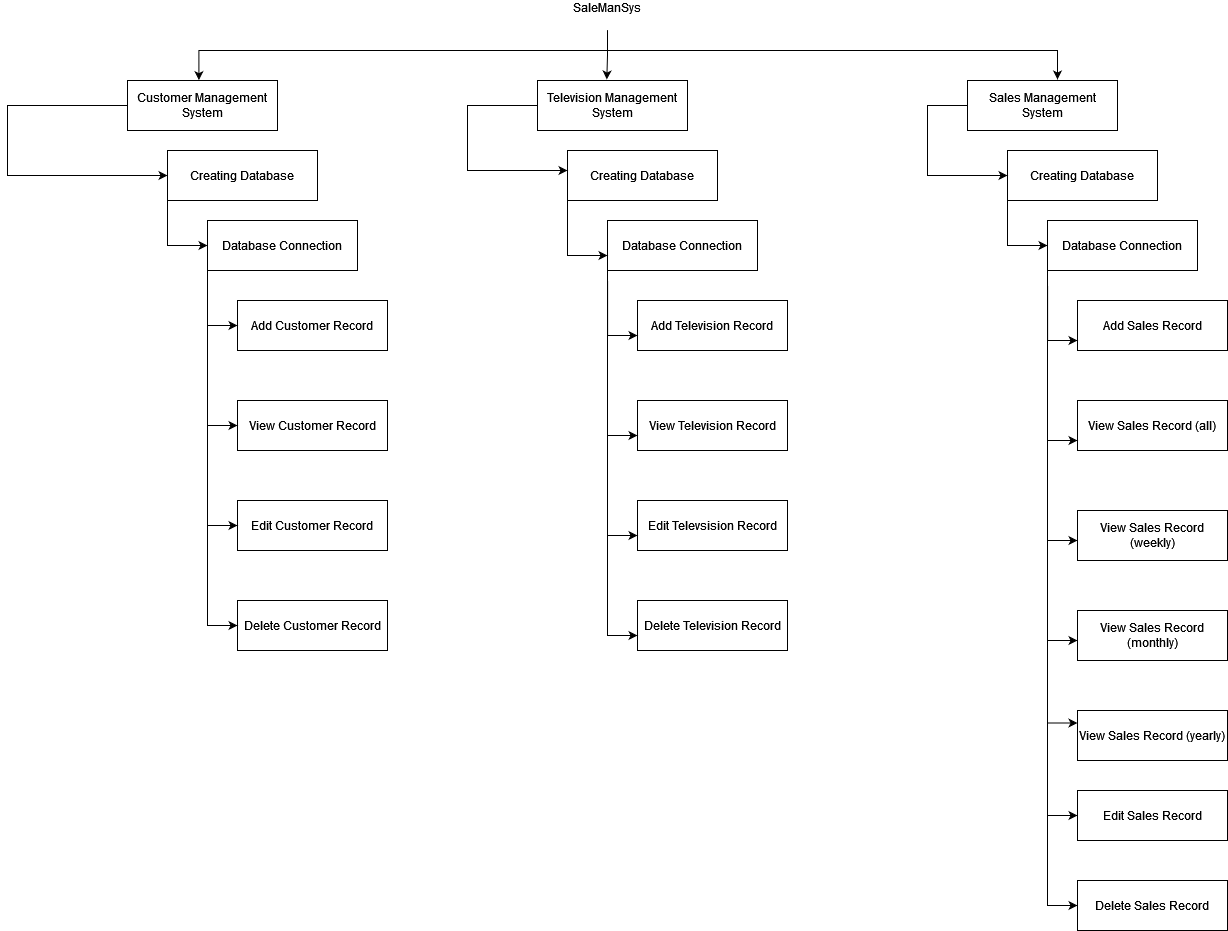

The diagram above was exported from draw.io. Its source (the exported page's mxGraphModel, read from the mxfile embedded in the PNG):
<mxGraphModel dx="2374" dy="1676" grid="1" gridSize="10" guides="1" tooltips="1" connect="1" arrows="1" fold="1" page="1" pageScale="1" pageWidth="850" pageHeight="1100" math="0" shadow="0">
  <root>
    <mxCell id="0" />
    <mxCell id="1" parent="0" />
    <mxCell id="JsZLJ9ZrS3PmmNwL4lGe-6" style="edgeStyle=orthogonalEdgeStyle;rounded=0;orthogonalLoop=1;jettySize=auto;html=1;entryX=0.462;entryY=-0.02;entryDx=0;entryDy=0;entryPerimeter=0;" edge="1" parent="1" source="JsZLJ9ZrS3PmmNwL4lGe-1" target="JsZLJ9ZrS3PmmNwL4lGe-3">
      <mxGeometry relative="1" as="geometry" />
    </mxCell>
    <mxCell id="JsZLJ9ZrS3PmmNwL4lGe-7" style="edgeStyle=orthogonalEdgeStyle;rounded=0;orthogonalLoop=1;jettySize=auto;html=1;entryX=0.476;entryY=-0.007;entryDx=0;entryDy=0;entryPerimeter=0;" edge="1" parent="1" source="JsZLJ9ZrS3PmmNwL4lGe-1" target="JsZLJ9ZrS3PmmNwL4lGe-2">
      <mxGeometry relative="1" as="geometry">
        <Array as="points">
          <mxPoint x="280" y="120" />
          <mxPoint x="-129" y="120" />
        </Array>
      </mxGeometry>
    </mxCell>
    <mxCell id="JsZLJ9ZrS3PmmNwL4lGe-8" style="edgeStyle=orthogonalEdgeStyle;rounded=0;orthogonalLoop=1;jettySize=auto;html=1;entryX=0.6;entryY=-0.02;entryDx=0;entryDy=0;entryPerimeter=0;" edge="1" parent="1" source="JsZLJ9ZrS3PmmNwL4lGe-1" target="JsZLJ9ZrS3PmmNwL4lGe-4">
      <mxGeometry relative="1" as="geometry">
        <Array as="points">
          <mxPoint x="280" y="120" />
          <mxPoint x="730" y="120" />
        </Array>
      </mxGeometry>
    </mxCell>
    <mxCell id="JsZLJ9ZrS3PmmNwL4lGe-1" value="&lt;div&gt;SaleManSys&lt;/div&gt;&lt;div&gt;&lt;br&gt;&lt;/div&gt;" style="text;html=1;strokeColor=none;fillColor=none;align=center;verticalAlign=middle;whiteSpace=wrap;rounded=0;" vertex="1" parent="1">
      <mxGeometry x="240" y="70" width="80" height="30" as="geometry" />
    </mxCell>
    <mxCell id="JsZLJ9ZrS3PmmNwL4lGe-31" style="edgeStyle=orthogonalEdgeStyle;rounded=0;orthogonalLoop=1;jettySize=auto;html=1;entryX=0;entryY=0.5;entryDx=0;entryDy=0;" edge="1" parent="1" source="JsZLJ9ZrS3PmmNwL4lGe-2" target="JsZLJ9ZrS3PmmNwL4lGe-9">
      <mxGeometry relative="1" as="geometry">
        <Array as="points">
          <mxPoint x="-320" y="175" />
          <mxPoint x="-320" y="245" />
        </Array>
      </mxGeometry>
    </mxCell>
    <mxCell id="JsZLJ9ZrS3PmmNwL4lGe-2" value="Customer Management System" style="rounded=0;whiteSpace=wrap;html=1;" vertex="1" parent="1">
      <mxGeometry x="-200" y="150" width="150" height="50" as="geometry" />
    </mxCell>
    <mxCell id="JsZLJ9ZrS3PmmNwL4lGe-3" value="Television Management System" style="rounded=0;whiteSpace=wrap;html=1;" vertex="1" parent="1">
      <mxGeometry x="210" y="150" width="150" height="50" as="geometry" />
    </mxCell>
    <mxCell id="JsZLJ9ZrS3PmmNwL4lGe-4" value="Sales Management System" style="rounded=0;whiteSpace=wrap;html=1;" vertex="1" parent="1">
      <mxGeometry x="640" y="150" width="150" height="50" as="geometry" />
    </mxCell>
    <mxCell id="JsZLJ9ZrS3PmmNwL4lGe-32" style="edgeStyle=orthogonalEdgeStyle;rounded=0;orthogonalLoop=1;jettySize=auto;html=1;entryX=0;entryY=0.5;entryDx=0;entryDy=0;" edge="1" parent="1" source="JsZLJ9ZrS3PmmNwL4lGe-9" target="JsZLJ9ZrS3PmmNwL4lGe-10">
      <mxGeometry relative="1" as="geometry">
        <Array as="points">
          <mxPoint x="-160" y="315" />
        </Array>
      </mxGeometry>
    </mxCell>
    <mxCell id="JsZLJ9ZrS3PmmNwL4lGe-9" value="Creating Database" style="rounded=0;whiteSpace=wrap;html=1;" vertex="1" parent="1">
      <mxGeometry x="-160" y="220" width="150" height="50" as="geometry" />
    </mxCell>
    <mxCell id="JsZLJ9ZrS3PmmNwL4lGe-10" value="Database Connection" style="rounded=0;whiteSpace=wrap;html=1;" vertex="1" parent="1">
      <mxGeometry x="-120" y="290" width="150" height="50" as="geometry" />
    </mxCell>
    <mxCell id="JsZLJ9ZrS3PmmNwL4lGe-11" value="Add Customer Record" style="rounded=0;whiteSpace=wrap;html=1;" vertex="1" parent="1">
      <mxGeometry x="-90" y="370" width="150" height="50" as="geometry" />
    </mxCell>
    <mxCell id="JsZLJ9ZrS3PmmNwL4lGe-12" value="View Customer Record" style="rounded=0;whiteSpace=wrap;html=1;" vertex="1" parent="1">
      <mxGeometry x="-90" y="470" width="150" height="50" as="geometry" />
    </mxCell>
    <mxCell id="JsZLJ9ZrS3PmmNwL4lGe-13" value="Edit Customer Record" style="rounded=0;whiteSpace=wrap;html=1;" vertex="1" parent="1">
      <mxGeometry x="-90" y="570" width="150" height="50" as="geometry" />
    </mxCell>
    <mxCell id="JsZLJ9ZrS3PmmNwL4lGe-14" value="Delete Customer Record" style="rounded=0;whiteSpace=wrap;html=1;" vertex="1" parent="1">
      <mxGeometry x="-90" y="670" width="150" height="50" as="geometry" />
    </mxCell>
    <mxCell id="JsZLJ9ZrS3PmmNwL4lGe-15" value="Creating Database" style="rounded=0;whiteSpace=wrap;html=1;" vertex="1" parent="1">
      <mxGeometry x="240" y="220" width="150" height="50" as="geometry" />
    </mxCell>
    <mxCell id="JsZLJ9ZrS3PmmNwL4lGe-16" value="Database Connection" style="rounded=0;whiteSpace=wrap;html=1;" vertex="1" parent="1">
      <mxGeometry x="280" y="290" width="150" height="50" as="geometry" />
    </mxCell>
    <mxCell id="JsZLJ9ZrS3PmmNwL4lGe-17" value="Add Television Record" style="rounded=0;whiteSpace=wrap;html=1;" vertex="1" parent="1">
      <mxGeometry x="310" y="370" width="150" height="50" as="geometry" />
    </mxCell>
    <mxCell id="JsZLJ9ZrS3PmmNwL4lGe-18" value="View Television Record" style="rounded=0;whiteSpace=wrap;html=1;" vertex="1" parent="1">
      <mxGeometry x="310" y="470" width="150" height="50" as="geometry" />
    </mxCell>
    <mxCell id="JsZLJ9ZrS3PmmNwL4lGe-19" value="Edit Televsision Record" style="rounded=0;whiteSpace=wrap;html=1;" vertex="1" parent="1">
      <mxGeometry x="310" y="570" width="150" height="50" as="geometry" />
    </mxCell>
    <mxCell id="JsZLJ9ZrS3PmmNwL4lGe-20" value="Delete Television Record" style="rounded=0;whiteSpace=wrap;html=1;" vertex="1" parent="1">
      <mxGeometry x="310" y="670" width="150" height="50" as="geometry" />
    </mxCell>
    <mxCell id="JsZLJ9ZrS3PmmNwL4lGe-48" style="edgeStyle=orthogonalEdgeStyle;rounded=0;orthogonalLoop=1;jettySize=auto;html=1;entryX=0;entryY=0.5;entryDx=0;entryDy=0;" edge="1" parent="1" source="JsZLJ9ZrS3PmmNwL4lGe-21" target="JsZLJ9ZrS3PmmNwL4lGe-22">
      <mxGeometry relative="1" as="geometry">
        <Array as="points">
          <mxPoint x="680" y="315" />
        </Array>
      </mxGeometry>
    </mxCell>
    <mxCell id="JsZLJ9ZrS3PmmNwL4lGe-21" value="Creating Database" style="rounded=0;whiteSpace=wrap;html=1;" vertex="1" parent="1">
      <mxGeometry x="680" y="220" width="150" height="50" as="geometry" />
    </mxCell>
    <mxCell id="JsZLJ9ZrS3PmmNwL4lGe-22" value="Database Connection" style="rounded=0;whiteSpace=wrap;html=1;" vertex="1" parent="1">
      <mxGeometry x="720" y="290" width="150" height="50" as="geometry" />
    </mxCell>
    <mxCell id="JsZLJ9ZrS3PmmNwL4lGe-23" value="Add Sales Record" style="rounded=0;whiteSpace=wrap;html=1;" vertex="1" parent="1">
      <mxGeometry x="750" y="370" width="150" height="50" as="geometry" />
    </mxCell>
    <mxCell id="JsZLJ9ZrS3PmmNwL4lGe-24" value="View Sales Record (all)" style="rounded=0;whiteSpace=wrap;html=1;" vertex="1" parent="1">
      <mxGeometry x="750" y="470" width="150" height="50" as="geometry" />
    </mxCell>
    <mxCell id="JsZLJ9ZrS3PmmNwL4lGe-25" value="Edit Sales Record" style="rounded=0;whiteSpace=wrap;html=1;" vertex="1" parent="1">
      <mxGeometry x="750" y="860" width="150" height="50" as="geometry" />
    </mxCell>
    <mxCell id="JsZLJ9ZrS3PmmNwL4lGe-26" value="Delete Sales Record" style="rounded=0;whiteSpace=wrap;html=1;" vertex="1" parent="1">
      <mxGeometry x="750" y="950" width="150" height="50" as="geometry" />
    </mxCell>
    <mxCell id="JsZLJ9ZrS3PmmNwL4lGe-27" value="View Sales Record (weekly)" style="rounded=0;whiteSpace=wrap;html=1;" vertex="1" parent="1">
      <mxGeometry x="750" y="580" width="150" height="50" as="geometry" />
    </mxCell>
    <mxCell id="JsZLJ9ZrS3PmmNwL4lGe-28" value="View Sales Record (monthly)" style="rounded=0;whiteSpace=wrap;html=1;" vertex="1" parent="1">
      <mxGeometry x="750" y="680" width="150" height="50" as="geometry" />
    </mxCell>
    <mxCell id="JsZLJ9ZrS3PmmNwL4lGe-29" value="View Sales Record (yearly)" style="rounded=0;whiteSpace=wrap;html=1;" vertex="1" parent="1">
      <mxGeometry x="750" y="780" width="150" height="50" as="geometry" />
    </mxCell>
    <mxCell id="JsZLJ9ZrS3PmmNwL4lGe-33" style="edgeStyle=orthogonalEdgeStyle;rounded=0;orthogonalLoop=1;jettySize=auto;html=1;entryX=0;entryY=0.5;entryDx=0;entryDy=0;" edge="1" parent="1" source="JsZLJ9ZrS3PmmNwL4lGe-10" target="JsZLJ9ZrS3PmmNwL4lGe-11">
      <mxGeometry relative="1" as="geometry">
        <mxPoint x="-280" y="350" as="sourcePoint" />
        <mxPoint x="-110" y="325" as="targetPoint" />
        <Array as="points">
          <mxPoint x="-120" y="395" />
        </Array>
      </mxGeometry>
    </mxCell>
    <mxCell id="JsZLJ9ZrS3PmmNwL4lGe-34" style="edgeStyle=orthogonalEdgeStyle;rounded=0;orthogonalLoop=1;jettySize=auto;html=1;entryX=0;entryY=0.5;entryDx=0;entryDy=0;" edge="1" parent="1" target="JsZLJ9ZrS3PmmNwL4lGe-12">
      <mxGeometry relative="1" as="geometry">
        <mxPoint x="-120" y="340" as="sourcePoint" />
        <mxPoint x="-80" y="405" as="targetPoint" />
        <Array as="points">
          <mxPoint x="-120" y="495" />
        </Array>
      </mxGeometry>
    </mxCell>
    <mxCell id="JsZLJ9ZrS3PmmNwL4lGe-35" style="edgeStyle=orthogonalEdgeStyle;rounded=0;orthogonalLoop=1;jettySize=auto;html=1;entryX=0;entryY=0.5;entryDx=0;entryDy=0;exitX=0;exitY=0.5;exitDx=0;exitDy=0;" edge="1" parent="1" source="JsZLJ9ZrS3PmmNwL4lGe-10" target="JsZLJ9ZrS3PmmNwL4lGe-13">
      <mxGeometry relative="1" as="geometry">
        <mxPoint x="-110" y="350" as="sourcePoint" />
        <mxPoint x="-80" y="505" as="targetPoint" />
        <Array as="points">
          <mxPoint x="-120" y="595" />
        </Array>
      </mxGeometry>
    </mxCell>
    <mxCell id="JsZLJ9ZrS3PmmNwL4lGe-36" style="edgeStyle=orthogonalEdgeStyle;rounded=0;orthogonalLoop=1;jettySize=auto;html=1;entryX=0;entryY=0.5;entryDx=0;entryDy=0;exitX=0;exitY=0.75;exitDx=0;exitDy=0;" edge="1" parent="1" source="JsZLJ9ZrS3PmmNwL4lGe-10" target="JsZLJ9ZrS3PmmNwL4lGe-14">
      <mxGeometry relative="1" as="geometry">
        <mxPoint x="-100" y="360" as="sourcePoint" />
        <mxPoint x="-70" y="515" as="targetPoint" />
        <Array as="points">
          <mxPoint x="-120" y="695" />
        </Array>
      </mxGeometry>
    </mxCell>
    <mxCell id="JsZLJ9ZrS3PmmNwL4lGe-37" style="edgeStyle=orthogonalEdgeStyle;rounded=0;orthogonalLoop=1;jettySize=auto;html=1;entryX=0;entryY=0.5;entryDx=0;entryDy=0;" edge="1" parent="1">
      <mxGeometry relative="1" as="geometry">
        <mxPoint x="280.090909090909" y="350" as="sourcePoint" />
        <mxPoint x="310" y="405" as="targetPoint" />
        <Array as="points">
          <mxPoint x="280" y="405" />
        </Array>
      </mxGeometry>
    </mxCell>
    <mxCell id="JsZLJ9ZrS3PmmNwL4lGe-38" style="edgeStyle=orthogonalEdgeStyle;rounded=0;orthogonalLoop=1;jettySize=auto;html=1;entryX=0;entryY=0.5;entryDx=0;entryDy=0;" edge="1" parent="1">
      <mxGeometry relative="1" as="geometry">
        <mxPoint x="280" y="350" as="sourcePoint" />
        <mxPoint x="310" y="505" as="targetPoint" />
        <Array as="points">
          <mxPoint x="280" y="505" />
        </Array>
      </mxGeometry>
    </mxCell>
    <mxCell id="JsZLJ9ZrS3PmmNwL4lGe-39" style="edgeStyle=orthogonalEdgeStyle;rounded=0;orthogonalLoop=1;jettySize=auto;html=1;entryX=0;entryY=0.5;entryDx=0;entryDy=0;exitX=0;exitY=0.5;exitDx=0;exitDy=0;" edge="1" parent="1">
      <mxGeometry relative="1" as="geometry">
        <mxPoint x="280" y="325" as="sourcePoint" />
        <mxPoint x="310" y="605" as="targetPoint" />
        <Array as="points">
          <mxPoint x="280" y="605" />
        </Array>
      </mxGeometry>
    </mxCell>
    <mxCell id="JsZLJ9ZrS3PmmNwL4lGe-40" style="edgeStyle=orthogonalEdgeStyle;rounded=0;orthogonalLoop=1;jettySize=auto;html=1;entryX=0;entryY=0.5;entryDx=0;entryDy=0;exitX=0;exitY=0.75;exitDx=0;exitDy=0;" edge="1" parent="1">
      <mxGeometry relative="1" as="geometry">
        <mxPoint x="280" y="337.5" as="sourcePoint" />
        <mxPoint x="310" y="705" as="targetPoint" />
        <Array as="points">
          <mxPoint x="280" y="705" />
        </Array>
      </mxGeometry>
    </mxCell>
    <mxCell id="JsZLJ9ZrS3PmmNwL4lGe-41" style="edgeStyle=orthogonalEdgeStyle;rounded=0;orthogonalLoop=1;jettySize=auto;html=1;entryX=0;entryY=0.5;entryDx=0;entryDy=0;" edge="1" parent="1">
      <mxGeometry relative="1" as="geometry">
        <mxPoint x="720.090909090909" y="355" as="sourcePoint" />
        <mxPoint x="750" y="410" as="targetPoint" />
        <Array as="points">
          <mxPoint x="720" y="410" />
        </Array>
      </mxGeometry>
    </mxCell>
    <mxCell id="JsZLJ9ZrS3PmmNwL4lGe-42" style="edgeStyle=orthogonalEdgeStyle;rounded=0;orthogonalLoop=1;jettySize=auto;html=1;entryX=0;entryY=0.5;entryDx=0;entryDy=0;" edge="1" parent="1">
      <mxGeometry relative="1" as="geometry">
        <mxPoint x="720" y="355" as="sourcePoint" />
        <mxPoint x="750" y="510" as="targetPoint" />
        <Array as="points">
          <mxPoint x="720" y="510" />
        </Array>
      </mxGeometry>
    </mxCell>
    <mxCell id="JsZLJ9ZrS3PmmNwL4lGe-43" style="edgeStyle=orthogonalEdgeStyle;rounded=0;orthogonalLoop=1;jettySize=auto;html=1;entryX=0;entryY=0.5;entryDx=0;entryDy=0;exitX=0;exitY=0.5;exitDx=0;exitDy=0;" edge="1" parent="1">
      <mxGeometry relative="1" as="geometry">
        <mxPoint x="720" y="330" as="sourcePoint" />
        <mxPoint x="750" y="610" as="targetPoint" />
        <Array as="points">
          <mxPoint x="720" y="610" />
        </Array>
      </mxGeometry>
    </mxCell>
    <mxCell id="JsZLJ9ZrS3PmmNwL4lGe-44" style="edgeStyle=orthogonalEdgeStyle;rounded=0;orthogonalLoop=1;jettySize=auto;html=1;entryX=0;entryY=0.5;entryDx=0;entryDy=0;exitX=0;exitY=0.75;exitDx=0;exitDy=0;" edge="1" parent="1">
      <mxGeometry relative="1" as="geometry">
        <mxPoint x="720" y="342.5" as="sourcePoint" />
        <mxPoint x="750" y="710" as="targetPoint" />
        <Array as="points">
          <mxPoint x="720" y="710" />
        </Array>
      </mxGeometry>
    </mxCell>
    <mxCell id="JsZLJ9ZrS3PmmNwL4lGe-45" style="edgeStyle=orthogonalEdgeStyle;rounded=0;orthogonalLoop=1;jettySize=auto;html=1;entryX=0;entryY=0.25;entryDx=0;entryDy=0;exitX=0;exitY=0.5;exitDx=0;exitDy=0;" edge="1" parent="1" source="JsZLJ9ZrS3PmmNwL4lGe-22" target="JsZLJ9ZrS3PmmNwL4lGe-29">
      <mxGeometry relative="1" as="geometry">
        <mxPoint x="730" y="352.5" as="sourcePoint" />
        <mxPoint x="760" y="720" as="targetPoint" />
        <Array as="points">
          <mxPoint x="720" y="793" />
        </Array>
      </mxGeometry>
    </mxCell>
    <mxCell id="JsZLJ9ZrS3PmmNwL4lGe-46" style="edgeStyle=orthogonalEdgeStyle;rounded=0;orthogonalLoop=1;jettySize=auto;html=1;entryX=0;entryY=0.5;entryDx=0;entryDy=0;" edge="1" parent="1" source="JsZLJ9ZrS3PmmNwL4lGe-22" target="JsZLJ9ZrS3PmmNwL4lGe-25">
      <mxGeometry relative="1" as="geometry">
        <mxPoint x="740" y="362.5" as="sourcePoint" />
        <mxPoint x="770" y="730" as="targetPoint" />
        <Array as="points">
          <mxPoint x="720" y="885" />
        </Array>
      </mxGeometry>
    </mxCell>
    <mxCell id="JsZLJ9ZrS3PmmNwL4lGe-47" style="edgeStyle=orthogonalEdgeStyle;rounded=0;orthogonalLoop=1;jettySize=auto;html=1;entryX=0;entryY=0.5;entryDx=0;entryDy=0;exitX=0;exitY=0.5;exitDx=0;exitDy=0;" edge="1" parent="1" source="JsZLJ9ZrS3PmmNwL4lGe-22" target="JsZLJ9ZrS3PmmNwL4lGe-26">
      <mxGeometry relative="1" as="geometry">
        <mxPoint x="750" y="372.5" as="sourcePoint" />
        <mxPoint x="780" y="740" as="targetPoint" />
        <Array as="points">
          <mxPoint x="720" y="975" />
        </Array>
      </mxGeometry>
    </mxCell>
    <mxCell id="JsZLJ9ZrS3PmmNwL4lGe-49" style="edgeStyle=orthogonalEdgeStyle;rounded=0;orthogonalLoop=1;jettySize=auto;html=1;entryX=0;entryY=0.5;entryDx=0;entryDy=0;exitX=0;exitY=0.5;exitDx=0;exitDy=0;" edge="1" parent="1" source="JsZLJ9ZrS3PmmNwL4lGe-4" target="JsZLJ9ZrS3PmmNwL4lGe-21">
      <mxGeometry relative="1" as="geometry">
        <mxPoint x="690.0000000000002" y="280" as="sourcePoint" />
        <mxPoint x="730.0000000000002" y="325" as="targetPoint" />
        <Array as="points">
          <mxPoint x="600" y="175" />
          <mxPoint x="600" y="245" />
        </Array>
      </mxGeometry>
    </mxCell>
    <mxCell id="JsZLJ9ZrS3PmmNwL4lGe-50" style="edgeStyle=orthogonalEdgeStyle;rounded=0;orthogonalLoop=1;jettySize=auto;html=1;exitX=0;exitY=0.5;exitDx=0;exitDy=0;" edge="1" parent="1" source="JsZLJ9ZrS3PmmNwL4lGe-15" target="JsZLJ9ZrS3PmmNwL4lGe-16">
      <mxGeometry relative="1" as="geometry">
        <mxPoint x="690.0000000000002" y="280" as="sourcePoint" />
        <mxPoint x="730.0000000000002" y="325" as="targetPoint" />
        <Array as="points">
          <mxPoint x="240" y="325" />
        </Array>
      </mxGeometry>
    </mxCell>
    <mxCell id="JsZLJ9ZrS3PmmNwL4lGe-51" style="edgeStyle=orthogonalEdgeStyle;rounded=0;orthogonalLoop=1;jettySize=auto;html=1;exitX=0;exitY=0.5;exitDx=0;exitDy=0;" edge="1" parent="1" source="JsZLJ9ZrS3PmmNwL4lGe-3" target="JsZLJ9ZrS3PmmNwL4lGe-15">
      <mxGeometry relative="1" as="geometry">
        <mxPoint x="250.00000000000023" y="255" as="sourcePoint" />
        <mxPoint x="290.0000000000002" y="335" as="targetPoint" />
        <Array as="points">
          <mxPoint x="140" y="175" />
          <mxPoint x="140" y="240" />
        </Array>
      </mxGeometry>
    </mxCell>
  </root>
</mxGraphModel>